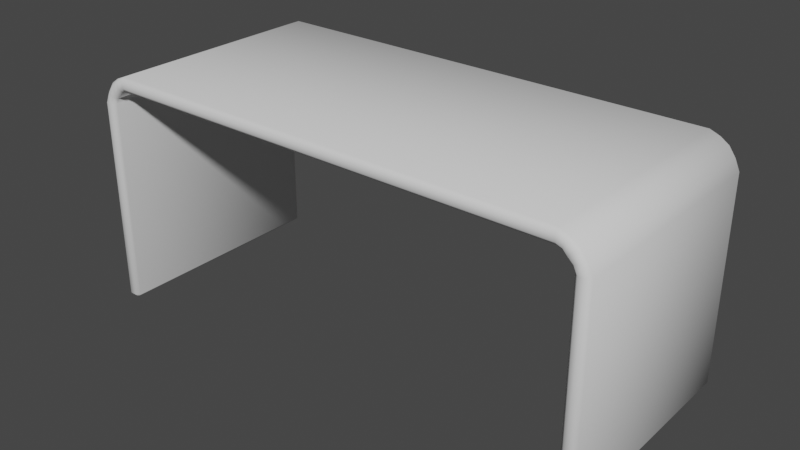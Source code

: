 # Source: DJ_Deck_Table.blend  (saved by Blender 2.93.21; exported with 4.5.12 LTS)
import bpy
from mathutils import Matrix  # noqa: F401  (used for matrix-valued properties, if any)

bpy.ops.wm.read_factory_settings(use_empty=True)
scene = bpy.context.scene
scene.name = 'Scene'

# ---- collections
col_collection = bpy.data.collections.new('Collection'); scene.collection.children.link(col_collection)

# ---- world
world_world = bpy.data.worlds.new('World'); scene.world = world_world
world_world.use_nodes = True; world_world.node_tree.nodes.clear()
_N = world_world.node_tree.nodes; _L = world_world.node_tree.links
n0 = _N.new('ShaderNodeOutputWorld'); n0.name = 'World Output'; n0.location = (300, 300)
n1 = _N.new('ShaderNodeBackground'); n1.name = 'Background'; n1.location = (10, 300)
n1.inputs[0].default_value = (0.05088, 0.05088, 0.05088, 1.0)
_L.new(n1.outputs[0], n0.inputs[0])
n0.is_active_output = True
world_world.color = (0.05088, 0.05088, 0.05088)
world_world.use_sun_shadow = False
world_world.sun_shadow_jitter_overblur = 0.0

# ---- meshes
me_cube_001 = bpy.data.meshes.new('Cube.001')
me_cube_001.from_pydata([(0.0, -1.0, 0.878), (0.0, -1.0, 1.0), (0.0, 1.0, 0.878), (0.0, 1.0, 1.0), (1.996, -1.0, 0.878), (1.996, -1.0, 1.0), (1.996, 1.0, 0.878), (1.996, 1.0, 1.0), (2.067, -1.0, 0.8306), (2.154, -1.0, 0.9168), (2.067, 1.0, 0.8306), (2.154, 1.0, 0.9168), (2.131, -1.0, 0.7431), (2.253, -1.0, 0.7431), (2.131, 1.0, 0.7431), (2.253, 1.0, 0.7431), (2.131, -1.0, -1.053), (2.253, -1.0, -1.053), (2.131, 1.0, -1.053), (2.253, 1.0, -1.053), (2.039, 1.0, 0.8618), (2.039, -1.0, 0.8618), (2.082, -1.0, 0.9659), (2.082, 1.0, 0.9659), (2.211, -1.0, 0.8374), (2.211, 1.0, 0.8374), (2.107, 1.0, 0.7943), (2.107, -1.0, 0.7943)], [], [(2, 3, 7, 6), (21, 20, 10, 8), (4, 5, 1, 0), (2, 6, 4, 0), (7, 3, 1, 5), (25, 24, 13, 15), (23, 22, 9, 11), (20, 23, 11, 10), (22, 21, 8, 9), (13, 12, 16, 17), (26, 25, 15, 14), (24, 27, 12, 13), (27, 26, 14, 12), (18, 19, 17, 16), (12, 14, 18, 16), (15, 13, 17, 19), (14, 15, 19, 18), (5, 4, 21, 22), (6, 7, 23, 20), (7, 5, 22, 23), (4, 6, 20, 21), (8, 10, 26, 27), (9, 8, 27, 24), (10, 11, 25, 26), (11, 9, 24, 25)])
me_cube_001.polygons.foreach_set('use_smooth', [True] * 25)
_uv = me_cube_001.uv_layers.new(name='UVMap')
_uv.uv.foreach_set('vector', [0.4793, 0.4779, 0.4648, 0.491, 0.2498, 0.2538, 0.2643, 0.2406, 0.4834, 0.998, 0.4834, 0.6771, 0.4893, 0.6771, 0.4893, 0.998, 0.02361, 0.2524, 0.009113, 0.2393, 0.2241, 0.002042, 0.2386, 0.01518, 0.4834, 0.6731, 0.4834, 0.3551, 0.8042, 0.3551, 0.8042, 0.6731, 0.8042, 0.02935, 0.8042, 0.3439, 0.4834, 0.3439, 0.4834, 0.02935, 0.01642, 0.8159, 0.01642, 0.4951, 0.03264, 0.4951, 0.03264, 0.8159, 0.8042, 0.01474, 0.4834, 0.01474, 0.4834, 0.002042, 0.8042, 0.002042, 0.2616, 0.2338, 0.2446, 0.2398, 0.2427, 0.2261, 0.2623, 0.2271, 0.003883, 0.2532, 0.0209, 0.2593, 0.02158, 0.266, 0.002042, 0.267, 0.01198, 0.2975, 0.02511, 0.283, 0.2386, 0.4765, 0.2255, 0.491, 0.2623, 0.2185, 0.246, 0.2107, 0.2527, 0.1955, 0.2658, 0.21, 0.005315, 0.2823, 0.02165, 0.2746, 0.02511, 0.283, 0.01198, 0.2975, 0.4963, 0.998, 0.4963, 0.6771, 0.5052, 0.6771, 0.5052, 0.998, 0.3185, 0.4951, 0.3379, 0.4951, 0.3379, 0.8159, 0.3185, 0.8159, 0.5052, 0.998, 0.5052, 0.6771, 0.7863, 0.6771, 0.7863, 0.998, 0.03264, 0.8159, 0.03264, 0.4951, 0.3144, 0.4951, 0.3144, 0.8159, 0.2658, 0.21, 0.2527, 0.1955, 0.4662, 0.002042, 0.4793, 0.01654, 0.009113, 0.2393, 0.02361, 0.2524, 0.0209, 0.2593, 0.003883, 0.2532, 0.2643, 0.2406, 0.2498, 0.2538, 0.2446, 0.2398, 0.2616, 0.2338, 0.8042, 0.02935, 0.4834, 0.02935, 0.4834, 0.01474, 0.8042, 0.01474, 0.8042, 0.3551, 0.4834, 0.3551, 0.4834, 0.348, 0.8042, 0.348, 0.4893, 0.998, 0.4893, 0.6771, 0.4963, 0.6771, 0.4963, 0.998, 0.002042, 0.267, 0.02158, 0.266, 0.02165, 0.2746, 0.005315, 0.2823, 0.2623, 0.2271, 0.2427, 0.2261, 0.246, 0.2107, 0.2623, 0.2185, 0.002042, 0.8159, 0.002042, 0.4951, 0.01642, 0.4951, 0.01642, 0.8159])
me_cube_001.use_remesh_fix_poles = True
me_cube_001.use_remesh_preserve_attributes = False
me_cube_001.update()

# ---- objects
ob_cube = bpy.data.objects.new('Cube', me_cube_001)

# ---- transforms, parenting, visibility, modifiers, constraints
ob_cube.location = (0.0, 0.0, 1.0)
_m = ob_cube.modifiers.new('Mirror', 'MIRROR')
_m.use_clip = True
_m = ob_cube.modifiers.new('Bevel', 'BEVEL')
_m.width = 0.03
_m.width_pct = 0.03

# ---- collection membership
col_collection.objects.link(ob_cube)

# ---- scene / render settings (as saved in the file)
scene.frame_start = 1; scene.frame_end = 250; scene.frame_set(1)
scene.render.engine = 'BLENDER_EEVEE_NEXT'
scene.cycles.use_denoising = False
scene.cycles.samples = 128
scene.cycles.sampling_pattern = 'TABULATED_SOBOL'
scene.cycles.use_adaptive_sampling = False
scene.cycles.use_light_tree = False
scene.view_settings.view_transform = 'Filmic'
bpy.context.view_layer.update()

# ---- added for rendering (the .blend has no active camera and no usable light): camera, sun
cam_auto = bpy.data.cameras.new('AutoCamera')
cam_auto.lens = 50.0
cam_auto.sensor_width = 36.0
cam_auto.clip_end = 1000.0
ob_auto_camera = bpy.data.objects.new('AutoCamera', cam_auto)
scene.collection.objects.link(ob_auto_camera)
ob_auto_camera.location = (4.9413, -5.92956, 4.92637)
ob_auto_camera.rotation_euler = (1.09748, -7.21219e-08, 0.694738)
scene.camera = ob_auto_camera
light_auto_sun = bpy.data.lights.new('AutoSun', 'SUN')
light_auto_sun.energy = 3.0
light_auto_sun.angle = 0.0523599
ob_auto_sun = bpy.data.objects.new('AutoSun', light_auto_sun)
scene.collection.objects.link(ob_auto_sun)
ob_auto_sun.rotation_euler = (0.872665, 0.174533, 0.523599)
bpy.context.view_layer.update()
